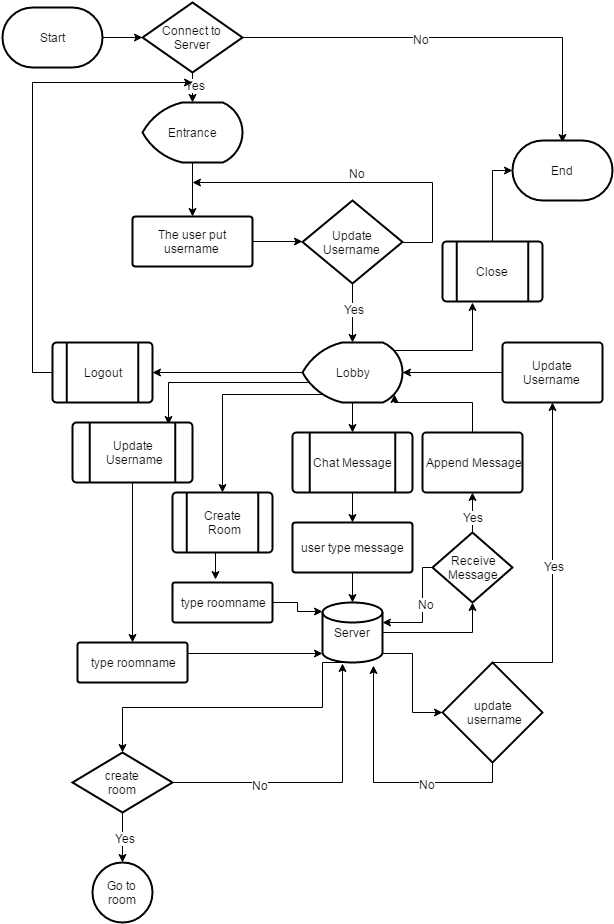

The diagram above was exported from draw.io. Its source (the exported page's mxGraphModel, read from the mxfile embedded in the PNG):
<mxGraphModel dx="673" dy="464" grid="1" gridSize="10" guides="1" tooltips="1" connect="1" arrows="1" fold="1" page="1" pageScale="1" pageWidth="850" pageHeight="1100" background="#ffffff" math="0" shadow="0">
  <root>
    <mxCell id="0" />
    <mxCell id="1" parent="0" />
    <mxCell id="6da0162cd74b49e8-15" style="edgeStyle=orthogonalEdgeStyle;rounded=0;html=1;exitX=1;exitY=0.5;exitPerimeter=0;entryX=0;entryY=0.5;entryPerimeter=0;jettySize=auto;orthogonalLoop=1;" edge="1" parent="1" source="6da0162cd74b49e8-2" target="6da0162cd74b49e8-5">
      <mxGeometry relative="1" as="geometry" />
    </mxCell>
    <mxCell id="6da0162cd74b49e8-2" value="Start" style="strokeWidth=2;html=1;shape=mxgraph.flowchart.terminator;whiteSpace=wrap;" vertex="1" parent="1">
      <mxGeometry x="90" y="15" width="100" height="60" as="geometry" />
    </mxCell>
    <mxCell id="6da0162cd74b49e8-11" style="edgeStyle=orthogonalEdgeStyle;rounded=0;html=1;exitX=0.5;exitY=1;exitPerimeter=0;entryX=0.5;entryY=0;entryPerimeter=0;jettySize=auto;orthogonalLoop=1;" edge="1" parent="1" source="6da0162cd74b49e8-5" target="6da0162cd74b49e8-10">
      <mxGeometry relative="1" as="geometry" />
    </mxCell>
    <mxCell id="6da0162cd74b49e8-29" value="Yes" style="text;html=1;resizable=0;points=[];align=center;verticalAlign=middle;labelBackgroundColor=#ffffff;" vertex="1" connectable="0" parent="6da0162cd74b49e8-11">
      <mxGeometry x="-0.1697" y="2" relative="1" as="geometry">
        <mxPoint as="offset" />
      </mxGeometry>
    </mxCell>
    <mxCell id="6da0162cd74b49e8-86" style="edgeStyle=orthogonalEdgeStyle;rounded=0;html=1;exitX=1;exitY=0.5;exitPerimeter=0;jettySize=auto;orthogonalLoop=1;" edge="1" parent="1" source="6da0162cd74b49e8-5">
      <mxGeometry relative="1" as="geometry">
        <mxPoint x="650" y="150" as="targetPoint" />
      </mxGeometry>
    </mxCell>
    <mxCell id="6da0162cd74b49e8-87" value="No" style="text;html=1;resizable=0;points=[];align=center;verticalAlign=middle;labelBackgroundColor=#ffffff;" vertex="1" connectable="0" parent="6da0162cd74b49e8-86">
      <mxGeometry x="-0.1609" y="-1" relative="1" as="geometry">
        <mxPoint as="offset" />
      </mxGeometry>
    </mxCell>
    <mxCell id="6da0162cd74b49e8-5" value="Connect to Server" style="strokeWidth=2;html=1;shape=mxgraph.flowchart.decision;whiteSpace=wrap;" vertex="1" parent="1">
      <mxGeometry x="230" y="10" width="100" height="70" as="geometry" />
    </mxCell>
    <mxCell id="6da0162cd74b49e8-20" style="edgeStyle=orthogonalEdgeStyle;rounded=0;html=1;exitX=1;exitY=0.5;exitPerimeter=0;jettySize=auto;orthogonalLoop=1;" edge="1" parent="1" source="6da0162cd74b49e8-9">
      <mxGeometry relative="1" as="geometry">
        <mxPoint x="390" y="249" as="targetPoint" />
      </mxGeometry>
    </mxCell>
    <mxCell id="6da0162cd74b49e8-9" value="The user put username" style="strokeWidth=2;html=1;shape=mxgraph.flowchart.process;whiteSpace=wrap;" vertex="1" parent="1">
      <mxGeometry x="220" y="224" width="120" height="50" as="geometry" />
    </mxCell>
    <mxCell id="6da0162cd74b49e8-12" style="edgeStyle=orthogonalEdgeStyle;rounded=0;html=1;exitX=0.5;exitY=1;exitPerimeter=0;entryX=0.5;entryY=0;entryPerimeter=0;jettySize=auto;orthogonalLoop=1;" edge="1" parent="1" source="6da0162cd74b49e8-10" target="6da0162cd74b49e8-9">
      <mxGeometry relative="1" as="geometry" />
    </mxCell>
    <mxCell id="6da0162cd74b49e8-10" value="Entrance" style="strokeWidth=2;html=1;shape=mxgraph.flowchart.display;whiteSpace=wrap;" vertex="1" parent="1">
      <mxGeometry x="230" y="110" width="100" height="60" as="geometry" />
    </mxCell>
    <mxCell id="6da0162cd74b49e8-21" style="edgeStyle=orthogonalEdgeStyle;rounded=0;html=1;exitX=1;exitY=0.5;exitPerimeter=0;jettySize=auto;orthogonalLoop=1;" edge="1" parent="1" source="6da0162cd74b49e8-16">
      <mxGeometry relative="1" as="geometry">
        <mxPoint x="280" y="190" as="targetPoint" />
        <Array as="points">
          <mxPoint x="520" y="250" />
          <mxPoint x="520" y="190" />
        </Array>
      </mxGeometry>
    </mxCell>
    <mxCell id="6da0162cd74b49e8-22" value="No" style="text;html=1;resizable=0;points=[];align=center;verticalAlign=middle;labelBackgroundColor=#ffffff;" vertex="1" connectable="0" parent="6da0162cd74b49e8-21">
      <mxGeometry x="0.0285" y="3" relative="1" as="geometry">
        <mxPoint x="4" y="-13" as="offset" />
      </mxGeometry>
    </mxCell>
    <mxCell id="6da0162cd74b49e8-23" style="edgeStyle=orthogonalEdgeStyle;rounded=0;html=1;exitX=0.5;exitY=1;exitPerimeter=0;jettySize=auto;orthogonalLoop=1;" edge="1" parent="1" source="6da0162cd74b49e8-16">
      <mxGeometry relative="1" as="geometry">
        <mxPoint x="440" y="350" as="targetPoint" />
      </mxGeometry>
    </mxCell>
    <mxCell id="6da0162cd74b49e8-24" value="Yes" style="text;html=1;resizable=0;points=[];align=center;verticalAlign=middle;labelBackgroundColor=#ffffff;" vertex="1" connectable="0" parent="6da0162cd74b49e8-23">
      <mxGeometry x="-0.1402" y="1" relative="1" as="geometry">
        <mxPoint as="offset" />
      </mxGeometry>
    </mxCell>
    <mxCell id="6da0162cd74b49e8-16" value="Update Username" style="strokeWidth=2;html=1;shape=mxgraph.flowchart.decision;whiteSpace=wrap;" vertex="1" parent="1">
      <mxGeometry x="390" y="208" width="100" height="83" as="geometry" />
    </mxCell>
    <mxCell id="6da0162cd74b49e8-27" style="edgeStyle=orthogonalEdgeStyle;rounded=0;html=1;exitX=0;exitY=0.5;exitPerimeter=0;entryX=1;entryY=0.5;entryPerimeter=0;jettySize=auto;orthogonalLoop=1;" edge="1" parent="1" source="6da0162cd74b49e8-25" target="6da0162cd74b49e8-26">
      <mxGeometry relative="1" as="geometry" />
    </mxCell>
    <mxCell id="6da0162cd74b49e8-42" style="edgeStyle=orthogonalEdgeStyle;rounded=0;html=1;exitX=0.5;exitY=1;exitPerimeter=0;entryX=0.5;entryY=0;entryPerimeter=0;jettySize=auto;orthogonalLoop=1;" edge="1" parent="1" source="6da0162cd74b49e8-25" target="6da0162cd74b49e8-41">
      <mxGeometry relative="1" as="geometry" />
    </mxCell>
    <mxCell id="6da0162cd74b49e8-47" style="edgeStyle=orthogonalEdgeStyle;rounded=0;html=1;exitX=0.2;exitY=0.86;exitPerimeter=0;jettySize=auto;orthogonalLoop=1;entryX=0.798;entryY=0.032;entryPerimeter=0;" edge="1" parent="1" source="6da0162cd74b49e8-25" target="6da0162cd74b49e8-46">
      <mxGeometry relative="1" as="geometry">
        <mxPoint x="260" y="402" as="targetPoint" />
        <Array as="points">
          <mxPoint x="410" y="390" />
          <mxPoint x="256" y="390" />
        </Array>
      </mxGeometry>
    </mxCell>
    <mxCell id="6da0162cd74b49e8-49" style="edgeStyle=orthogonalEdgeStyle;rounded=0;html=1;exitX=0.2;exitY=0.86;exitPerimeter=0;jettySize=auto;orthogonalLoop=1;" edge="1" parent="1" source="6da0162cd74b49e8-25" target="6da0162cd74b49e8-50">
      <mxGeometry relative="1" as="geometry">
        <mxPoint x="310" y="530" as="targetPoint" />
      </mxGeometry>
    </mxCell>
    <mxCell id="6da0162cd74b49e8-89" style="edgeStyle=orthogonalEdgeStyle;rounded=0;html=1;exitX=0.92;exitY=0.14;exitPerimeter=0;jettySize=auto;orthogonalLoop=1;" edge="1" parent="1" source="6da0162cd74b49e8-25">
      <mxGeometry relative="1" as="geometry">
        <mxPoint x="560" y="310" as="targetPoint" />
      </mxGeometry>
    </mxCell>
    <mxCell id="6da0162cd74b49e8-25" value="Lobby" style="strokeWidth=2;html=1;shape=mxgraph.flowchart.display;whiteSpace=wrap;" vertex="1" parent="1">
      <mxGeometry x="390" y="350" width="100" height="60" as="geometry" />
    </mxCell>
    <mxCell id="6da0162cd74b49e8-40" style="edgeStyle=orthogonalEdgeStyle;rounded=0;html=1;exitX=0;exitY=0.5;exitPerimeter=0;jettySize=auto;orthogonalLoop=1;" edge="1" parent="1" source="6da0162cd74b49e8-26">
      <mxGeometry relative="1" as="geometry">
        <mxPoint x="280" y="90" as="targetPoint" />
        <Array as="points">
          <mxPoint x="120" y="380" />
          <mxPoint x="120" y="90" />
        </Array>
      </mxGeometry>
    </mxCell>
    <mxCell id="6da0162cd74b49e8-26" value="Logout" style="strokeWidth=2;html=1;shape=mxgraph.flowchart.predefined_process;whiteSpace=wrap;" vertex="1" parent="1">
      <mxGeometry x="140" y="350" width="100" height="60" as="geometry" />
    </mxCell>
    <mxCell id="6da0162cd74b49e8-33" style="edgeStyle=orthogonalEdgeStyle;rounded=0;html=1;exitX=0.5;exitY=1;exitPerimeter=0;jettySize=auto;orthogonalLoop=1;" edge="1" parent="1" source="6da0162cd74b49e8-31">
      <mxGeometry relative="1" as="geometry">
        <mxPoint x="440" y="610" as="targetPoint" />
      </mxGeometry>
    </mxCell>
    <mxCell id="6da0162cd74b49e8-31" value="user type message" style="strokeWidth=2;html=1;shape=mxgraph.flowchart.process;whiteSpace=wrap;" vertex="1" parent="1">
      <mxGeometry x="380" y="530" width="120" height="50" as="geometry" />
    </mxCell>
    <mxCell id="6da0162cd74b49e8-59" style="edgeStyle=orthogonalEdgeStyle;rounded=0;html=1;exitX=0.5;exitY=1;exitPerimeter=0;jettySize=auto;orthogonalLoop=1;" edge="1" parent="1" source="6da0162cd74b49e8-35" target="6da0162cd74b49e8-60">
      <mxGeometry relative="1" as="geometry">
        <mxPoint x="210" y="770" as="targetPoint" />
        <Array as="points">
          <mxPoint x="410" y="670" />
          <mxPoint x="410" y="715" />
          <mxPoint x="210" y="715" />
        </Array>
      </mxGeometry>
    </mxCell>
    <mxCell id="6da0162cd74b49e8-67" style="edgeStyle=orthogonalEdgeStyle;rounded=0;html=1;exitX=1;exitY=0.5;exitPerimeter=0;jettySize=auto;orthogonalLoop=1;entryX=0.5;entryY=1;entryPerimeter=0;" edge="1" parent="1" source="6da0162cd74b49e8-35" target="6da0162cd74b49e8-66">
      <mxGeometry relative="1" as="geometry">
        <mxPoint x="550" y="640" as="targetPoint" />
        <Array as="points">
          <mxPoint x="560" y="640" />
        </Array>
      </mxGeometry>
    </mxCell>
    <mxCell id="6da0162cd74b49e8-71" style="edgeStyle=orthogonalEdgeStyle;rounded=0;html=1;exitX=1;exitY=0.85;exitPerimeter=0;jettySize=auto;orthogonalLoop=1;" edge="1" parent="1" source="6da0162cd74b49e8-35" target="6da0162cd74b49e8-72">
      <mxGeometry relative="1" as="geometry">
        <mxPoint x="600" y="680" as="targetPoint" />
      </mxGeometry>
    </mxCell>
    <mxCell id="6da0162cd74b49e8-35" value="Server" style="strokeWidth=2;html=1;shape=mxgraph.flowchart.database;whiteSpace=wrap;" vertex="1" parent="1">
      <mxGeometry x="410" y="610" width="60" height="60" as="geometry" />
    </mxCell>
    <mxCell id="6da0162cd74b49e8-43" style="edgeStyle=orthogonalEdgeStyle;rounded=0;html=1;exitX=0.5;exitY=1;exitPerimeter=0;entryX=0.5;entryY=0;entryPerimeter=0;jettySize=auto;orthogonalLoop=1;" edge="1" parent="1" source="6da0162cd74b49e8-41" target="6da0162cd74b49e8-31">
      <mxGeometry relative="1" as="geometry" />
    </mxCell>
    <mxCell id="6da0162cd74b49e8-41" value="Chat Message" style="strokeWidth=2;html=1;shape=mxgraph.flowchart.predefined_process;whiteSpace=wrap;" vertex="1" parent="1">
      <mxGeometry x="380" y="440" width="120" height="60" as="geometry" />
    </mxCell>
    <mxCell id="6da0162cd74b49e8-44" style="edgeStyle=orthogonalEdgeStyle;rounded=0;html=1;exitX=1;exitY=0.5;exitPerimeter=0;entryX=1;entryY=0.5;entryPerimeter=0;jettySize=auto;orthogonalLoop=1;" edge="1" parent="1" source="6da0162cd74b49e8-41" target="6da0162cd74b49e8-41">
      <mxGeometry relative="1" as="geometry" />
    </mxCell>
    <mxCell id="6da0162cd74b49e8-57" style="edgeStyle=orthogonalEdgeStyle;rounded=0;html=1;exitX=0.5;exitY=1;exitPerimeter=0;entryX=0.5;entryY=0;entryPerimeter=0;jettySize=auto;orthogonalLoop=1;" edge="1" parent="1" source="6da0162cd74b49e8-46" target="6da0162cd74b49e8-55">
      <mxGeometry relative="1" as="geometry" />
    </mxCell>
    <mxCell id="6da0162cd74b49e8-46" value="Update&lt;div&gt;&amp;nbsp;Username&lt;/div&gt;" style="strokeWidth=2;html=1;shape=mxgraph.flowchart.predefined_process;whiteSpace=wrap;" vertex="1" parent="1">
      <mxGeometry x="160" y="430" width="120" height="60" as="geometry" />
    </mxCell>
    <mxCell id="6da0162cd74b49e8-53" style="edgeStyle=orthogonalEdgeStyle;rounded=0;html=1;exitX=0.5;exitY=1;exitPerimeter=0;entryX=0.431;entryY=-0.071;entryPerimeter=0;jettySize=auto;orthogonalLoop=1;" edge="1" parent="1" source="6da0162cd74b49e8-50" target="6da0162cd74b49e8-51">
      <mxGeometry relative="1" as="geometry" />
    </mxCell>
    <mxCell id="6da0162cd74b49e8-50" value="Create&lt;div&gt;&amp;nbsp;Room&lt;/div&gt;" style="strokeWidth=2;html=1;shape=mxgraph.flowchart.predefined_process;whiteSpace=wrap;" vertex="1" parent="1">
      <mxGeometry x="260" y="500" width="100" height="60" as="geometry" />
    </mxCell>
    <mxCell id="6da0162cd74b49e8-54" style="edgeStyle=orthogonalEdgeStyle;rounded=0;html=1;exitX=1;exitY=0.5;exitPerimeter=0;entryX=0;entryY=0.15;entryPerimeter=0;jettySize=auto;orthogonalLoop=1;" edge="1" parent="1" source="6da0162cd74b49e8-51" target="6da0162cd74b49e8-35">
      <mxGeometry relative="1" as="geometry" />
    </mxCell>
    <mxCell id="6da0162cd74b49e8-51" value="type roomname" style="strokeWidth=2;html=1;shape=mxgraph.flowchart.process;whiteSpace=wrap;" vertex="1" parent="1">
      <mxGeometry x="260" y="590" width="100" height="40" as="geometry" />
    </mxCell>
    <mxCell id="6da0162cd74b49e8-58" style="edgeStyle=orthogonalEdgeStyle;rounded=0;html=1;exitX=1;exitY=0.5;exitPerimeter=0;entryX=0;entryY=0.85;entryPerimeter=0;jettySize=auto;orthogonalLoop=1;" edge="1" parent="1" source="6da0162cd74b49e8-55" target="6da0162cd74b49e8-35">
      <mxGeometry relative="1" as="geometry">
        <Array as="points">
          <mxPoint x="275" y="661" />
        </Array>
      </mxGeometry>
    </mxCell>
    <mxCell id="6da0162cd74b49e8-55" value="type roomname" style="strokeWidth=2;html=1;shape=mxgraph.flowchart.process;whiteSpace=wrap;" vertex="1" parent="1">
      <mxGeometry x="165" y="650" width="110" height="40" as="geometry" />
    </mxCell>
    <mxCell id="6da0162cd74b49e8-61" style="edgeStyle=orthogonalEdgeStyle;rounded=0;html=1;exitX=0.5;exitY=1;exitPerimeter=0;jettySize=auto;orthogonalLoop=1;" edge="1" parent="1" source="6da0162cd74b49e8-60" target="6da0162cd74b49e8-62">
      <mxGeometry relative="1" as="geometry">
        <mxPoint x="210" y="870" as="targetPoint" />
      </mxGeometry>
    </mxCell>
    <mxCell id="6da0162cd74b49e8-64" value="Yes" style="text;html=1;resizable=0;points=[];align=center;verticalAlign=middle;labelBackgroundColor=#ffffff;" vertex="1" connectable="0" parent="6da0162cd74b49e8-61">
      <mxGeometry x="-0.0182" y="2" relative="1" as="geometry">
        <mxPoint as="offset" />
      </mxGeometry>
    </mxCell>
    <mxCell id="6da0162cd74b49e8-83" style="edgeStyle=orthogonalEdgeStyle;rounded=0;html=1;exitX=1;exitY=0.5;exitPerimeter=0;jettySize=auto;orthogonalLoop=1;entryX=0.329;entryY=1.009;entryPerimeter=0;" edge="1" parent="1" source="6da0162cd74b49e8-60" target="6da0162cd74b49e8-35">
      <mxGeometry relative="1" as="geometry">
        <mxPoint x="430" y="790" as="targetPoint" />
        <Array as="points">
          <mxPoint x="430" y="790" />
        </Array>
      </mxGeometry>
    </mxCell>
    <mxCell id="6da0162cd74b49e8-84" value="No" style="text;html=1;resizable=0;points=[];align=center;verticalAlign=middle;labelBackgroundColor=#ffffff;" vertex="1" connectable="0" parent="6da0162cd74b49e8-83">
      <mxGeometry x="-0.3998" y="-2" relative="1" as="geometry">
        <mxPoint as="offset" />
      </mxGeometry>
    </mxCell>
    <mxCell id="6da0162cd74b49e8-60" value="create&lt;div&gt;room&lt;/div&gt;" style="strokeWidth=2;html=1;shape=mxgraph.flowchart.decision;whiteSpace=wrap;" vertex="1" parent="1">
      <mxGeometry x="160" y="760" width="100" height="60" as="geometry" />
    </mxCell>
    <mxCell id="6da0162cd74b49e8-62" value="Go to room" style="strokeWidth=2;html=1;shape=mxgraph.flowchart.start_2;whiteSpace=wrap;" vertex="1" parent="1">
      <mxGeometry x="180" y="870" width="60" height="60" as="geometry" />
    </mxCell>
    <mxCell id="6da0162cd74b49e8-68" style="edgeStyle=orthogonalEdgeStyle;rounded=0;html=1;exitX=0.5;exitY=0;exitPerimeter=0;jettySize=auto;orthogonalLoop=1;" edge="1" parent="1" source="6da0162cd74b49e8-66" target="6da0162cd74b49e8-69">
      <mxGeometry relative="1" as="geometry">
        <mxPoint x="560" y="450" as="targetPoint" />
      </mxGeometry>
    </mxCell>
    <mxCell id="6da0162cd74b49e8-73" value="Yes" style="text;html=1;resizable=0;points=[];align=center;verticalAlign=middle;labelBackgroundColor=#ffffff;" vertex="1" connectable="0" parent="6da0162cd74b49e8-68">
      <mxGeometry x="-0.1773" relative="1" as="geometry">
        <mxPoint as="offset" />
      </mxGeometry>
    </mxCell>
    <mxCell id="6da0162cd74b49e8-74" style="edgeStyle=orthogonalEdgeStyle;rounded=0;html=1;exitX=0;exitY=0.5;exitPerimeter=0;jettySize=auto;orthogonalLoop=1;entryX=1;entryY=0.333;entryPerimeter=0;" edge="1" parent="1" source="6da0162cd74b49e8-66" target="6da0162cd74b49e8-35">
      <mxGeometry relative="1" as="geometry">
        <mxPoint x="480" y="630" as="targetPoint" />
        <Array as="points">
          <mxPoint x="510" y="575" />
          <mxPoint x="510" y="630" />
        </Array>
      </mxGeometry>
    </mxCell>
    <mxCell id="6da0162cd74b49e8-75" value="No" style="text;html=1;resizable=0;points=[];align=center;verticalAlign=middle;labelBackgroundColor=#ffffff;" vertex="1" connectable="0" parent="6da0162cd74b49e8-74">
      <mxGeometry x="-0.1254" y="3" relative="1" as="geometry">
        <mxPoint as="offset" />
      </mxGeometry>
    </mxCell>
    <mxCell id="6da0162cd74b49e8-66" value="Receive&lt;div&gt;Message&lt;/div&gt;" style="strokeWidth=2;html=1;shape=mxgraph.flowchart.decision;whiteSpace=wrap;" vertex="1" parent="1">
      <mxGeometry x="520" y="540" width="80" height="70" as="geometry" />
    </mxCell>
    <mxCell id="6da0162cd74b49e8-70" style="edgeStyle=orthogonalEdgeStyle;rounded=0;html=1;exitX=0.5;exitY=0;exitPerimeter=0;jettySize=auto;orthogonalLoop=1;entryX=0.92;entryY=0.86;entryPerimeter=0;" edge="1" parent="1" source="6da0162cd74b49e8-69" target="6da0162cd74b49e8-25">
      <mxGeometry relative="1" as="geometry">
        <mxPoint x="560" y="400" as="targetPoint" />
        <Array as="points">
          <mxPoint x="560" y="410" />
          <mxPoint x="482" y="410" />
        </Array>
      </mxGeometry>
    </mxCell>
    <mxCell id="6da0162cd74b49e8-69" value="Append Message" style="strokeWidth=2;html=1;shape=mxgraph.flowchart.process;whiteSpace=wrap;" vertex="1" parent="1">
      <mxGeometry x="510" y="440" width="100" height="60" as="geometry" />
    </mxCell>
    <mxCell id="6da0162cd74b49e8-76" style="edgeStyle=orthogonalEdgeStyle;rounded=0;html=1;exitX=0.5;exitY=1;exitPerimeter=0;jettySize=auto;orthogonalLoop=1;entryX=0.846;entryY=1.045;entryPerimeter=0;" edge="1" parent="1" source="6da0162cd74b49e8-72" target="6da0162cd74b49e8-35">
      <mxGeometry relative="1" as="geometry">
        <mxPoint x="440" y="740" as="targetPoint" />
        <Array as="points">
          <mxPoint x="580" y="790" />
          <mxPoint x="461" y="790" />
        </Array>
      </mxGeometry>
    </mxCell>
    <mxCell id="6da0162cd74b49e8-77" value="No" style="text;html=1;resizable=0;points=[];align=center;verticalAlign=middle;labelBackgroundColor=#ffffff;" vertex="1" connectable="0" parent="6da0162cd74b49e8-76">
      <mxGeometry x="-0.326" y="1" relative="1" as="geometry">
        <mxPoint as="offset" />
      </mxGeometry>
    </mxCell>
    <mxCell id="6da0162cd74b49e8-78" style="edgeStyle=orthogonalEdgeStyle;rounded=0;html=1;exitX=0.5;exitY=0;exitPerimeter=0;jettySize=auto;orthogonalLoop=1;" edge="1" parent="1" source="6da0162cd74b49e8-72" target="6da0162cd74b49e8-79">
      <mxGeometry relative="1" as="geometry">
        <mxPoint x="640" y="410" as="targetPoint" />
        <Array as="points">
          <mxPoint x="640" y="670" />
        </Array>
      </mxGeometry>
    </mxCell>
    <mxCell id="6da0162cd74b49e8-82" value="Yes" style="text;html=1;resizable=0;points=[];align=center;verticalAlign=middle;labelBackgroundColor=#ffffff;" vertex="1" connectable="0" parent="6da0162cd74b49e8-78">
      <mxGeometry x="-0.0199" y="-1" relative="1" as="geometry">
        <mxPoint as="offset" />
      </mxGeometry>
    </mxCell>
    <mxCell id="6da0162cd74b49e8-72" value="update&lt;div&gt;&amp;nbsp;username&lt;/div&gt;" style="strokeWidth=2;html=1;shape=mxgraph.flowchart.decision;whiteSpace=wrap;" vertex="1" parent="1">
      <mxGeometry x="530" y="670" width="100" height="100" as="geometry" />
    </mxCell>
    <mxCell id="6da0162cd74b49e8-81" style="edgeStyle=orthogonalEdgeStyle;rounded=0;html=1;exitX=0;exitY=0.5;exitPerimeter=0;entryX=1;entryY=0.5;entryPerimeter=0;jettySize=auto;orthogonalLoop=1;" edge="1" parent="1" source="6da0162cd74b49e8-79" target="6da0162cd74b49e8-25">
      <mxGeometry relative="1" as="geometry" />
    </mxCell>
    <mxCell id="6da0162cd74b49e8-79" value="Update Username" style="strokeWidth=2;html=1;shape=mxgraph.flowchart.process;whiteSpace=wrap;" vertex="1" parent="1">
      <mxGeometry x="590" y="350" width="100" height="60" as="geometry" />
    </mxCell>
    <mxCell id="6da0162cd74b49e8-88" value="End" style="strokeWidth=2;html=1;shape=mxgraph.flowchart.terminator;whiteSpace=wrap;" vertex="1" parent="1">
      <mxGeometry x="600" y="148" width="100" height="60" as="geometry" />
    </mxCell>
    <mxCell id="6da0162cd74b49e8-91" style="edgeStyle=orthogonalEdgeStyle;rounded=0;html=1;exitX=0.5;exitY=0;exitPerimeter=0;jettySize=auto;orthogonalLoop=1;entryX=0;entryY=0.5;entryPerimeter=0;" edge="1" parent="1" source="6da0162cd74b49e8-90" target="6da0162cd74b49e8-88">
      <mxGeometry relative="1" as="geometry">
        <mxPoint x="580" y="170" as="targetPoint" />
        <Array as="points">
          <mxPoint x="580" y="178" />
        </Array>
      </mxGeometry>
    </mxCell>
    <mxCell id="6da0162cd74b49e8-90" value="Close" style="strokeWidth=2;html=1;shape=mxgraph.flowchart.predefined_process;whiteSpace=wrap;" vertex="1" parent="1">
      <mxGeometry x="530" y="249" width="100" height="60" as="geometry" />
    </mxCell>
  </root>
</mxGraphModel>